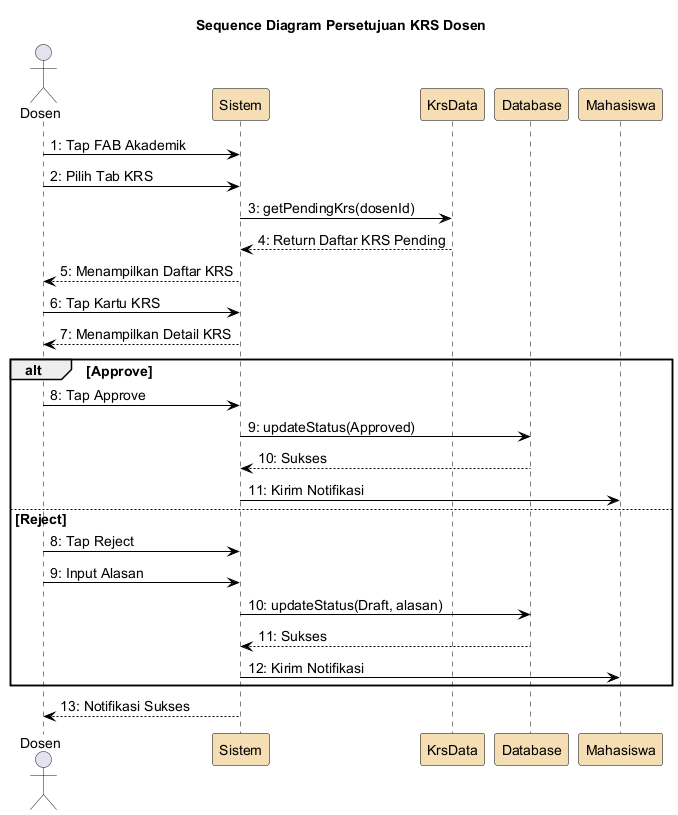

The diagram above was rendered by PlantUML. Its source (embedded in the PNG):
@startuml
skinparam backgroundColor White
skinparam ParticipantBorderColor Black
skinparam SequenceLifeLineBorderColor Black
skinparam ArrowColor Black
skinparam defaultFontSize 14
skinparam ParticipantBackgroundColor #F5DEB3

title Sequence Diagram Persetujuan KRS Dosen

actor Dosen
participant "Sistem" as sistem
participant "KrsData" as krs
participant "Database" as db
participant "Mahasiswa" as mhs

Dosen -> sistem : 1: Tap FAB Akademik
Dosen -> sistem : 2: Pilih Tab KRS
sistem -> krs : 3: getPendingKrs(dosenId)
krs --> sistem : 4: Return Daftar KRS Pending
sistem --> Dosen : 5: Menampilkan Daftar KRS
Dosen -> sistem : 6: Tap Kartu KRS
sistem --> Dosen : 7: Menampilkan Detail KRS
alt Approve
  Dosen -> sistem : 8: Tap Approve
  sistem -> db : 9: updateStatus(Approved)
  db --> sistem : 10: Sukses
  sistem -> mhs : 11: Kirim Notifikasi
else Reject
  Dosen -> sistem : 8: Tap Reject
  Dosen -> sistem : 9: Input Alasan
  sistem -> db : 10: updateStatus(Draft, alasan)
  db --> sistem : 11: Sukses
  sistem -> mhs : 12: Kirim Notifikasi
end
sistem --> Dosen : 13: Notifikasi Sukses

@enduml